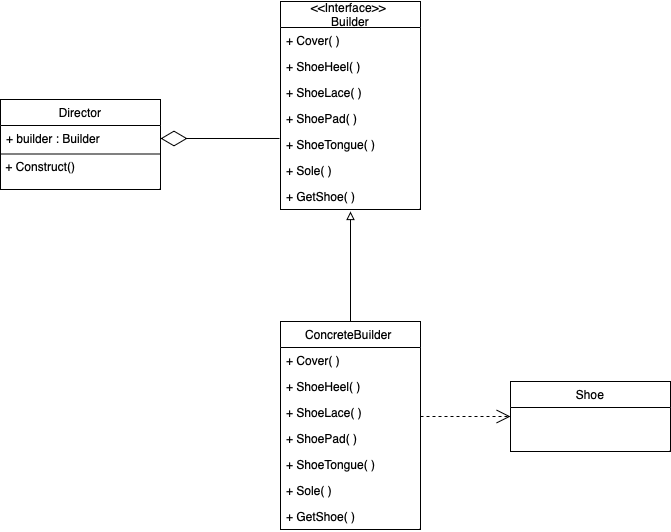

The diagram above was exported from draw.io. Its source (the exported page's mxGraphModel, read from the mxfile embedded in the PNG):
<mxGraphModel dx="984" dy="1766" grid="1" gridSize="10" guides="1" tooltips="1" connect="1" arrows="1" fold="1" page="1" pageScale="1" pageWidth="850" pageHeight="1100" background="#ffffff" math="0" shadow="0">
  <root>
    <mxCell id="0" />
    <mxCell id="1" parent="0" />
    <mxCell id="wa41RKk7zYWIyjPM-8v--1" value="Director" style="swimlane;fontStyle=0;align=center;verticalAlign=top;childLayout=stackLayout;horizontal=1;startSize=26;horizontalStack=0;resizeParent=1;resizeLast=0;collapsible=1;marginBottom=0;rounded=0;shadow=0;strokeWidth=1;" parent="1" vertex="1">
      <mxGeometry x="80" y="98" width="160" height="90" as="geometry">
        <mxRectangle x="230" y="140" width="160" height="26" as="alternateBounds" />
      </mxGeometry>
    </mxCell>
    <mxCell id="wa41RKk7zYWIyjPM-8v--2" value="+ builder : Builder" style="text;align=left;verticalAlign=top;spacingLeft=4;spacingRight=4;overflow=hidden;rotatable=0;points=[[0,0.5],[1,0.5]];portConstraint=eastwest;" parent="wa41RKk7zYWIyjPM-8v--1" vertex="1">
      <mxGeometry y="26" width="160" height="26" as="geometry" />
    </mxCell>
    <mxCell id="wa41RKk7zYWIyjPM-8v--3" value="" style="endArrow=none;html=1;rounded=0;" parent="wa41RKk7zYWIyjPM-8v--1" edge="1">
      <mxGeometry width="50" height="50" relative="1" as="geometry">
        <mxPoint y="54.5" as="sourcePoint" />
        <mxPoint x="160" y="54.5" as="targetPoint" />
      </mxGeometry>
    </mxCell>
    <mxCell id="wa41RKk7zYWIyjPM-8v--4" value="&amp;nbsp;+ Construct()" style="text;html=1;align=left;verticalAlign=middle;resizable=0;points=[];autosize=1;strokeColor=none;fillColor=none;" parent="wa41RKk7zYWIyjPM-8v--1" vertex="1">
      <mxGeometry y="52" width="160" height="30" as="geometry" />
    </mxCell>
    <mxCell id="wa41RKk7zYWIyjPM-8v--5" value="Shoe" style="swimlane;fontStyle=0;align=center;verticalAlign=top;childLayout=stackLayout;horizontal=1;startSize=26;horizontalStack=0;resizeParent=1;resizeLast=0;collapsible=1;marginBottom=0;rounded=0;shadow=0;strokeWidth=1;" parent="1" vertex="1">
      <mxGeometry x="590" y="380" width="160" height="70" as="geometry">
        <mxRectangle x="340" y="380" width="170" height="26" as="alternateBounds" />
      </mxGeometry>
    </mxCell>
    <mxCell id="wa41RKk7zYWIyjPM-8v--6" value="" style="endArrow=open;endFill=1;endSize=12;html=1;rounded=0;exitX=1;exitY=0.5;exitDx=0;exitDy=0;entryX=0;entryY=0.5;entryDx=0;entryDy=0;dashed=1;" parent="1" target="wa41RKk7zYWIyjPM-8v--5" edge="1">
      <mxGeometry width="160" relative="1" as="geometry">
        <mxPoint x="500" y="415" as="sourcePoint" />
        <mxPoint x="700" y="428" as="targetPoint" />
      </mxGeometry>
    </mxCell>
    <mxCell id="wa41RKk7zYWIyjPM-8v--7" style="edgeStyle=orthogonalEdgeStyle;rounded=0;orthogonalLoop=1;jettySize=auto;html=1;exitX=0.5;exitY=0;exitDx=0;exitDy=0;endArrow=block;endFill=0;entryX=0.5;entryY=1.077;entryDx=0;entryDy=0;entryPerimeter=0;" parent="1" source="rULaBEYOEU8WZVYBgbyk-1" target="wa41RKk7zYWIyjPM-8v--23" edge="1">
      <mxGeometry relative="1" as="geometry">
        <mxPoint x="430" y="442" as="sourcePoint" />
        <mxPoint x="430" y="400" as="targetPoint" />
        <Array as="points">
          <mxPoint x="430" y="240" />
          <mxPoint x="430" y="240" />
        </Array>
      </mxGeometry>
    </mxCell>
    <mxCell id="wa41RKk7zYWIyjPM-8v--8" value="" style="endArrow=diamondThin;endFill=0;endSize=24;html=1;rounded=0;entryX=1;entryY=0.5;entryDx=0;entryDy=0;exitX=-0.007;exitY=0.269;exitDx=0;exitDy=0;exitPerimeter=0;" parent="1" source="wa41RKk7zYWIyjPM-8v--14" target="wa41RKk7zYWIyjPM-8v--2" edge="1">
      <mxGeometry width="160" relative="1" as="geometry">
        <mxPoint x="349.03999999999996" y="188.99400000000003" as="sourcePoint" />
        <mxPoint x="490" y="410" as="targetPoint" />
      </mxGeometry>
    </mxCell>
    <mxCell id="wa41RKk7zYWIyjPM-8v--9" value="&amp;lt;&amp;lt;Interface&amp;gt;&amp;gt;&amp;nbsp;&lt;br style=&quot;border-color: var(--border-color); padding: 0px; margin: 0px;&quot;&gt;&lt;span style=&quot;&quot;&gt;Builder&lt;/span&gt;" style="swimlane;fontStyle=0;childLayout=stackLayout;horizontal=1;startSize=26;fillColor=none;horizontalStack=0;resizeParent=1;resizeParentMax=0;resizeLast=0;collapsible=1;marginBottom=0;whiteSpace=wrap;html=1;" parent="1" vertex="1">
      <mxGeometry x="360" width="140" height="208" as="geometry" />
    </mxCell>
    <mxCell id="wa41RKk7zYWIyjPM-8v--10" value="+ Cover( )" style="text;strokeColor=none;fillColor=none;align=left;verticalAlign=top;spacingLeft=4;spacingRight=4;overflow=hidden;rotatable=0;points=[[0,0.5],[1,0.5]];portConstraint=eastwest;whiteSpace=wrap;html=1;" parent="wa41RKk7zYWIyjPM-8v--9" vertex="1">
      <mxGeometry y="26" width="140" height="26" as="geometry" />
    </mxCell>
    <mxCell id="wa41RKk7zYWIyjPM-8v--11" value="+ ShoeHeel( )" style="text;strokeColor=none;fillColor=none;align=left;verticalAlign=top;spacingLeft=4;spacingRight=4;overflow=hidden;rotatable=0;points=[[0,0.5],[1,0.5]];portConstraint=eastwest;whiteSpace=wrap;html=1;" parent="wa41RKk7zYWIyjPM-8v--9" vertex="1">
      <mxGeometry y="52" width="140" height="26" as="geometry" />
    </mxCell>
    <mxCell id="wa41RKk7zYWIyjPM-8v--12" value="+ ShoeLace( )" style="text;strokeColor=none;fillColor=none;align=left;verticalAlign=top;spacingLeft=4;spacingRight=4;overflow=hidden;rotatable=0;points=[[0,0.5],[1,0.5]];portConstraint=eastwest;whiteSpace=wrap;html=1;" parent="wa41RKk7zYWIyjPM-8v--9" vertex="1">
      <mxGeometry y="78" width="140" height="26" as="geometry" />
    </mxCell>
    <mxCell id="wa41RKk7zYWIyjPM-8v--13" value="+ ShoePad( )" style="text;strokeColor=none;fillColor=none;align=left;verticalAlign=top;spacingLeft=4;spacingRight=4;overflow=hidden;rotatable=0;points=[[0,0.5],[1,0.5]];portConstraint=eastwest;whiteSpace=wrap;html=1;" parent="wa41RKk7zYWIyjPM-8v--9" vertex="1">
      <mxGeometry y="104" width="140" height="26" as="geometry" />
    </mxCell>
    <mxCell id="wa41RKk7zYWIyjPM-8v--14" value="+ ShoeTongue( )" style="text;strokeColor=none;fillColor=none;align=left;verticalAlign=top;spacingLeft=4;spacingRight=4;overflow=hidden;rotatable=0;points=[[0,0.5],[1,0.5]];portConstraint=eastwest;whiteSpace=wrap;html=1;" parent="wa41RKk7zYWIyjPM-8v--9" vertex="1">
      <mxGeometry y="130" width="140" height="26" as="geometry" />
    </mxCell>
    <mxCell id="wa41RKk7zYWIyjPM-8v--15" value="+ Sole( )" style="text;strokeColor=none;fillColor=none;align=left;verticalAlign=top;spacingLeft=4;spacingRight=4;overflow=hidden;rotatable=0;points=[[0,0.5],[1,0.5]];portConstraint=eastwest;whiteSpace=wrap;html=1;" parent="wa41RKk7zYWIyjPM-8v--9" vertex="1">
      <mxGeometry y="156" width="140" height="26" as="geometry" />
    </mxCell>
    <mxCell id="wa41RKk7zYWIyjPM-8v--23" value="+ GetShoe( )" style="text;strokeColor=none;fillColor=none;align=left;verticalAlign=top;spacingLeft=4;spacingRight=4;overflow=hidden;rotatable=0;points=[[0,0.5],[1,0.5]];portConstraint=eastwest;whiteSpace=wrap;html=1;" parent="wa41RKk7zYWIyjPM-8v--9" vertex="1">
      <mxGeometry y="182" width="140" height="26" as="geometry" />
    </mxCell>
    <mxCell id="rULaBEYOEU8WZVYBgbyk-1" value="ConcreteBuilder&amp;nbsp;" style="swimlane;fontStyle=0;childLayout=stackLayout;horizontal=1;startSize=26;fillColor=none;horizontalStack=0;resizeParent=1;resizeParentMax=0;resizeLast=0;collapsible=1;marginBottom=0;whiteSpace=wrap;html=1;" vertex="1" parent="1">
      <mxGeometry x="360" y="320" width="140" height="208" as="geometry" />
    </mxCell>
    <mxCell id="rULaBEYOEU8WZVYBgbyk-2" value="+ Cover( )" style="text;strokeColor=none;fillColor=none;align=left;verticalAlign=top;spacingLeft=4;spacingRight=4;overflow=hidden;rotatable=0;points=[[0,0.5],[1,0.5]];portConstraint=eastwest;whiteSpace=wrap;html=1;" vertex="1" parent="rULaBEYOEU8WZVYBgbyk-1">
      <mxGeometry y="26" width="140" height="26" as="geometry" />
    </mxCell>
    <mxCell id="rULaBEYOEU8WZVYBgbyk-3" value="+ ShoeHeel( )" style="text;strokeColor=none;fillColor=none;align=left;verticalAlign=top;spacingLeft=4;spacingRight=4;overflow=hidden;rotatable=0;points=[[0,0.5],[1,0.5]];portConstraint=eastwest;whiteSpace=wrap;html=1;" vertex="1" parent="rULaBEYOEU8WZVYBgbyk-1">
      <mxGeometry y="52" width="140" height="26" as="geometry" />
    </mxCell>
    <mxCell id="rULaBEYOEU8WZVYBgbyk-4" value="+ ShoeLace( )" style="text;strokeColor=none;fillColor=none;align=left;verticalAlign=top;spacingLeft=4;spacingRight=4;overflow=hidden;rotatable=0;points=[[0,0.5],[1,0.5]];portConstraint=eastwest;whiteSpace=wrap;html=1;" vertex="1" parent="rULaBEYOEU8WZVYBgbyk-1">
      <mxGeometry y="78" width="140" height="26" as="geometry" />
    </mxCell>
    <mxCell id="rULaBEYOEU8WZVYBgbyk-5" value="+ ShoePad( )" style="text;strokeColor=none;fillColor=none;align=left;verticalAlign=top;spacingLeft=4;spacingRight=4;overflow=hidden;rotatable=0;points=[[0,0.5],[1,0.5]];portConstraint=eastwest;whiteSpace=wrap;html=1;" vertex="1" parent="rULaBEYOEU8WZVYBgbyk-1">
      <mxGeometry y="104" width="140" height="26" as="geometry" />
    </mxCell>
    <mxCell id="rULaBEYOEU8WZVYBgbyk-6" value="+ ShoeTongue( )" style="text;strokeColor=none;fillColor=none;align=left;verticalAlign=top;spacingLeft=4;spacingRight=4;overflow=hidden;rotatable=0;points=[[0,0.5],[1,0.5]];portConstraint=eastwest;whiteSpace=wrap;html=1;" vertex="1" parent="rULaBEYOEU8WZVYBgbyk-1">
      <mxGeometry y="130" width="140" height="26" as="geometry" />
    </mxCell>
    <mxCell id="rULaBEYOEU8WZVYBgbyk-7" value="+ Sole( )" style="text;strokeColor=none;fillColor=none;align=left;verticalAlign=top;spacingLeft=4;spacingRight=4;overflow=hidden;rotatable=0;points=[[0,0.5],[1,0.5]];portConstraint=eastwest;whiteSpace=wrap;html=1;" vertex="1" parent="rULaBEYOEU8WZVYBgbyk-1">
      <mxGeometry y="156" width="140" height="26" as="geometry" />
    </mxCell>
    <mxCell id="rULaBEYOEU8WZVYBgbyk-8" value="+ GetShoe( )" style="text;strokeColor=none;fillColor=none;align=left;verticalAlign=top;spacingLeft=4;spacingRight=4;overflow=hidden;rotatable=0;points=[[0,0.5],[1,0.5]];portConstraint=eastwest;whiteSpace=wrap;html=1;" vertex="1" parent="rULaBEYOEU8WZVYBgbyk-1">
      <mxGeometry y="182" width="140" height="26" as="geometry" />
    </mxCell>
  </root>
</mxGraphModel>